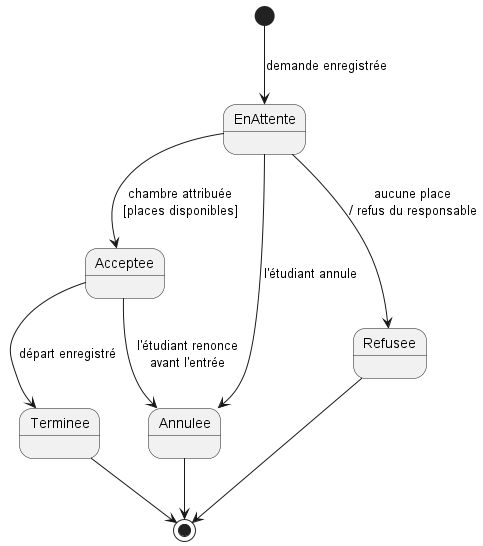

The diagram above was rendered by PlantUML. Its source (embedded in the PNG):
@startuml Diagramme d’états-transitions - Demande d’hébergement
[*] --> EnAttente : demande enregistrée

EnAttente --> Acceptee : chambre attribuée\n[places disponibles]
EnAttente --> Refusee : aucune place\n/ refus du responsable
EnAttente --> Annulee : l'étudiant annule

Acceptee --> Terminee : départ enregistré
Acceptee --> Annulee : l'étudiant renonce\navant l'entrée

Refusee --> [*]
Annulee --> [*]
Terminee --> [*]
@enduml